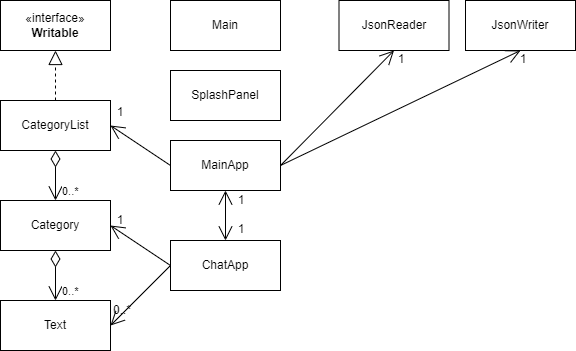

The diagram above was exported from draw.io. Its source (the exported page's mxGraphModel, read from the mxfile embedded in the PNG):
<mxGraphModel dx="929" dy="476" grid="1" gridSize="10" guides="1" tooltips="1" connect="1" arrows="1" fold="1" page="1" pageScale="1" pageWidth="827" pageHeight="1169" math="0" shadow="0">
  <root>
    <mxCell id="WIyWlLk6GJQsqaUBKTNV-0" />
    <mxCell id="WIyWlLk6GJQsqaUBKTNV-1" parent="WIyWlLk6GJQsqaUBKTNV-0" />
    <mxCell id="fQjOuFJZ04msPTJB2oro-3" value="CategoryList" style="html=1;whiteSpace=wrap;" parent="WIyWlLk6GJQsqaUBKTNV-1" vertex="1">
      <mxGeometry x="240" y="270" width="110" height="50" as="geometry" />
    </mxCell>
    <mxCell id="fQjOuFJZ04msPTJB2oro-4" value="«interface»&lt;br&gt;&lt;b&gt;Writable&lt;/b&gt;" style="html=1;whiteSpace=wrap;" parent="WIyWlLk6GJQsqaUBKTNV-1" vertex="1">
      <mxGeometry x="240" y="170" width="110" height="50" as="geometry" />
    </mxCell>
    <mxCell id="fQjOuFJZ04msPTJB2oro-6" value="" style="endArrow=block;dashed=1;endFill=0;endSize=12;html=1;rounded=0;exitX=0.5;exitY=0;exitDx=0;exitDy=0;entryX=0.5;entryY=1;entryDx=0;entryDy=0;" parent="WIyWlLk6GJQsqaUBKTNV-1" source="fQjOuFJZ04msPTJB2oro-3" target="fQjOuFJZ04msPTJB2oro-4" edge="1">
      <mxGeometry width="160" relative="1" as="geometry">
        <mxPoint x="220" y="350" as="sourcePoint" />
        <mxPoint x="380" y="350" as="targetPoint" />
      </mxGeometry>
    </mxCell>
    <mxCell id="fQjOuFJZ04msPTJB2oro-7" value="Category" style="html=1;whiteSpace=wrap;" parent="WIyWlLk6GJQsqaUBKTNV-1" vertex="1">
      <mxGeometry x="240" y="370" width="110" height="50" as="geometry" />
    </mxCell>
    <mxCell id="fQjOuFJZ04msPTJB2oro-8" value="0..*" style="endArrow=open;html=1;endSize=12;startArrow=diamondThin;startSize=14;startFill=0;edgeStyle=orthogonalEdgeStyle;align=left;verticalAlign=bottom;rounded=0;entryX=0.5;entryY=0;entryDx=0;entryDy=0;exitX=0.5;exitY=1;exitDx=0;exitDy=0;" parent="WIyWlLk6GJQsqaUBKTNV-1" source="fQjOuFJZ04msPTJB2oro-3" target="fQjOuFJZ04msPTJB2oro-7" edge="1">
      <mxGeometry x="1" y="5" relative="1" as="geometry">
        <mxPoint x="240" y="350" as="sourcePoint" />
        <mxPoint x="400" y="350" as="targetPoint" />
        <mxPoint as="offset" />
      </mxGeometry>
    </mxCell>
    <mxCell id="fQjOuFJZ04msPTJB2oro-9" value="Text" style="html=1;whiteSpace=wrap;" parent="WIyWlLk6GJQsqaUBKTNV-1" vertex="1">
      <mxGeometry x="240" y="470" width="110" height="50" as="geometry" />
    </mxCell>
    <mxCell id="fQjOuFJZ04msPTJB2oro-10" value="0..*" style="endArrow=open;html=1;endSize=12;startArrow=diamondThin;startSize=14;startFill=0;edgeStyle=orthogonalEdgeStyle;align=left;verticalAlign=bottom;rounded=0;entryX=0.5;entryY=0;entryDx=0;entryDy=0;exitX=0.5;exitY=1;exitDx=0;exitDy=0;" parent="WIyWlLk6GJQsqaUBKTNV-1" edge="1">
      <mxGeometry x="1" y="5" relative="1" as="geometry">
        <mxPoint x="295" y="420" as="sourcePoint" />
        <mxPoint x="295" y="470" as="targetPoint" />
        <mxPoint as="offset" />
      </mxGeometry>
    </mxCell>
    <mxCell id="fQjOuFJZ04msPTJB2oro-14" value="JsonReader" style="html=1;whiteSpace=wrap;" parent="WIyWlLk6GJQsqaUBKTNV-1" vertex="1">
      <mxGeometry x="578.5" y="170" width="110" height="50" as="geometry" />
    </mxCell>
    <mxCell id="fQjOuFJZ04msPTJB2oro-15" value="JsonWriter" style="html=1;whiteSpace=wrap;" parent="WIyWlLk6GJQsqaUBKTNV-1" vertex="1">
      <mxGeometry x="705" y="170" width="110" height="50" as="geometry" />
    </mxCell>
    <mxCell id="fQjOuFJZ04msPTJB2oro-21" value="MainApp" style="html=1;whiteSpace=wrap;" parent="WIyWlLk6GJQsqaUBKTNV-1" vertex="1">
      <mxGeometry x="410" y="310" width="110" height="50" as="geometry" />
    </mxCell>
    <mxCell id="fQjOuFJZ04msPTJB2oro-22" value="ChatApp" style="html=1;whiteSpace=wrap;" parent="WIyWlLk6GJQsqaUBKTNV-1" vertex="1">
      <mxGeometry x="410" y="410" width="110" height="50" as="geometry" />
    </mxCell>
    <mxCell id="fQjOuFJZ04msPTJB2oro-24" value="Main" style="html=1;whiteSpace=wrap;" parent="WIyWlLk6GJQsqaUBKTNV-1" vertex="1">
      <mxGeometry x="410" y="170" width="110" height="50" as="geometry" />
    </mxCell>
    <mxCell id="fQjOuFJZ04msPTJB2oro-28" value="" style="endArrow=open;endFill=1;endSize=12;html=1;rounded=0;exitX=0;exitY=0.5;exitDx=0;exitDy=0;entryX=1;entryY=0.5;entryDx=0;entryDy=0;" parent="WIyWlLk6GJQsqaUBKTNV-1" source="fQjOuFJZ04msPTJB2oro-21" target="fQjOuFJZ04msPTJB2oro-3" edge="1">
      <mxGeometry width="160" relative="1" as="geometry">
        <mxPoint x="360" y="340" as="sourcePoint" />
        <mxPoint x="520" y="340" as="targetPoint" />
      </mxGeometry>
    </mxCell>
    <mxCell id="fQjOuFJZ04msPTJB2oro-29" value="1" style="text;html=1;strokeColor=none;fillColor=none;align=center;verticalAlign=middle;whiteSpace=wrap;rounded=0;" parent="WIyWlLk6GJQsqaUBKTNV-1" vertex="1">
      <mxGeometry x="330" y="267" width="60" height="30" as="geometry" />
    </mxCell>
    <mxCell id="fQjOuFJZ04msPTJB2oro-30" value="" style="endArrow=open;endFill=1;endSize=12;html=1;rounded=0;exitX=1;exitY=0.5;exitDx=0;exitDy=0;entryX=0.5;entryY=1;entryDx=0;entryDy=0;" parent="WIyWlLk6GJQsqaUBKTNV-1" source="fQjOuFJZ04msPTJB2oro-21" target="fQjOuFJZ04msPTJB2oro-14" edge="1">
      <mxGeometry width="160" relative="1" as="geometry">
        <mxPoint x="510" y="220" as="sourcePoint" />
        <mxPoint x="670" y="220" as="targetPoint" />
      </mxGeometry>
    </mxCell>
    <mxCell id="fQjOuFJZ04msPTJB2oro-31" value="" style="endArrow=open;endFill=1;endSize=12;html=1;rounded=0;exitX=1;exitY=0.5;exitDx=0;exitDy=0;entryX=0.5;entryY=1;entryDx=0;entryDy=0;" parent="WIyWlLk6GJQsqaUBKTNV-1" source="fQjOuFJZ04msPTJB2oro-21" target="fQjOuFJZ04msPTJB2oro-15" edge="1">
      <mxGeometry width="160" relative="1" as="geometry">
        <mxPoint x="500" y="230" as="sourcePoint" />
        <mxPoint x="660" y="230" as="targetPoint" />
      </mxGeometry>
    </mxCell>
    <mxCell id="fQjOuFJZ04msPTJB2oro-32" value="1" style="text;html=1;strokeColor=none;fillColor=none;align=center;verticalAlign=middle;whiteSpace=wrap;rounded=0;" parent="WIyWlLk6GJQsqaUBKTNV-1" vertex="1">
      <mxGeometry x="611" y="214" width="60" height="30" as="geometry" />
    </mxCell>
    <mxCell id="fQjOuFJZ04msPTJB2oro-33" value="1" style="text;html=1;strokeColor=none;fillColor=none;align=center;verticalAlign=middle;whiteSpace=wrap;rounded=0;" parent="WIyWlLk6GJQsqaUBKTNV-1" vertex="1">
      <mxGeometry x="733" y="214" width="60" height="30" as="geometry" />
    </mxCell>
    <mxCell id="fQjOuFJZ04msPTJB2oro-39" value="" style="endArrow=open;endFill=1;endSize=12;html=1;rounded=0;exitX=0.5;exitY=1;exitDx=0;exitDy=0;entryX=0.5;entryY=0;entryDx=0;entryDy=0;startArrow=open;startFill=0;startSize=12;" parent="WIyWlLk6GJQsqaUBKTNV-1" source="fQjOuFJZ04msPTJB2oro-21" target="fQjOuFJZ04msPTJB2oro-22" edge="1">
      <mxGeometry width="160" relative="1" as="geometry">
        <mxPoint x="450" y="380" as="sourcePoint" />
        <mxPoint x="610" y="380" as="targetPoint" />
      </mxGeometry>
    </mxCell>
    <mxCell id="fQjOuFJZ04msPTJB2oro-40" value="1" style="text;html=1;strokeColor=none;fillColor=none;align=center;verticalAlign=middle;whiteSpace=wrap;rounded=0;" parent="WIyWlLk6GJQsqaUBKTNV-1" vertex="1">
      <mxGeometry x="451" y="384" width="60" height="30" as="geometry" />
    </mxCell>
    <mxCell id="fQjOuFJZ04msPTJB2oro-41" value="SplashPanel" style="html=1;whiteSpace=wrap;" parent="WIyWlLk6GJQsqaUBKTNV-1" vertex="1">
      <mxGeometry x="410" y="240" width="110" height="50" as="geometry" />
    </mxCell>
    <mxCell id="fQjOuFJZ04msPTJB2oro-43" value="" style="endArrow=open;endFill=1;endSize=12;html=1;rounded=0;entryX=1;entryY=0.5;entryDx=0;entryDy=0;exitX=0;exitY=0.5;exitDx=0;exitDy=0;" parent="WIyWlLk6GJQsqaUBKTNV-1" source="fQjOuFJZ04msPTJB2oro-22" target="fQjOuFJZ04msPTJB2oro-7" edge="1">
      <mxGeometry width="160" relative="1" as="geometry">
        <mxPoint x="340" y="480" as="sourcePoint" />
        <mxPoint x="500" y="480" as="targetPoint" />
      </mxGeometry>
    </mxCell>
    <mxCell id="fQjOuFJZ04msPTJB2oro-44" value="1" style="text;html=1;strokeColor=none;fillColor=none;align=center;verticalAlign=middle;whiteSpace=wrap;rounded=0;" parent="WIyWlLk6GJQsqaUBKTNV-1" vertex="1">
      <mxGeometry x="330" y="375" width="60" height="30" as="geometry" />
    </mxCell>
    <mxCell id="fQjOuFJZ04msPTJB2oro-45" value="" style="endArrow=open;endFill=1;endSize=12;html=1;rounded=0;entryX=1;entryY=0.5;entryDx=0;entryDy=0;exitX=0;exitY=0.5;exitDx=0;exitDy=0;" parent="WIyWlLk6GJQsqaUBKTNV-1" source="fQjOuFJZ04msPTJB2oro-22" target="fQjOuFJZ04msPTJB2oro-9" edge="1">
      <mxGeometry width="160" relative="1" as="geometry">
        <mxPoint x="340" y="420" as="sourcePoint" />
        <mxPoint x="500" y="420" as="targetPoint" />
      </mxGeometry>
    </mxCell>
    <mxCell id="fQjOuFJZ04msPTJB2oro-46" value="0..*" style="text;html=1;strokeColor=none;fillColor=none;align=center;verticalAlign=middle;whiteSpace=wrap;rounded=0;" parent="WIyWlLk6GJQsqaUBKTNV-1" vertex="1">
      <mxGeometry x="330" y="465" width="64" height="30" as="geometry" />
    </mxCell>
    <mxCell id="fQjOuFJZ04msPTJB2oro-48" value="1" style="text;html=1;strokeColor=none;fillColor=none;align=center;verticalAlign=middle;whiteSpace=wrap;rounded=0;" parent="WIyWlLk6GJQsqaUBKTNV-1" vertex="1">
      <mxGeometry x="451" y="355" width="60" height="30" as="geometry" />
    </mxCell>
  </root>
</mxGraphModel>